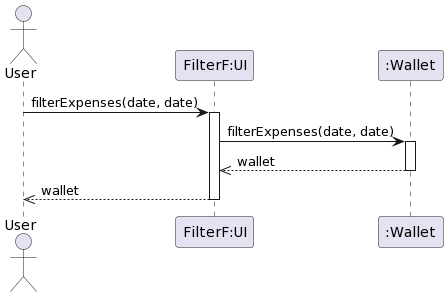

The diagram above was rendered by PlantUML. Its source (embedded in the PNG):
@startuml
actor       User        as user
participant "FilterF:UI"       as ui
participant ":Wallet"       as wallet
user -> ui : filterExpenses(date, date) 
activate ui
ui -> wallet : filterExpenses(date, date)
activate wallet
wallet -->> ui : wallet
deactivate wallet
ui -->> user : wallet
deactivate ui
@enduml